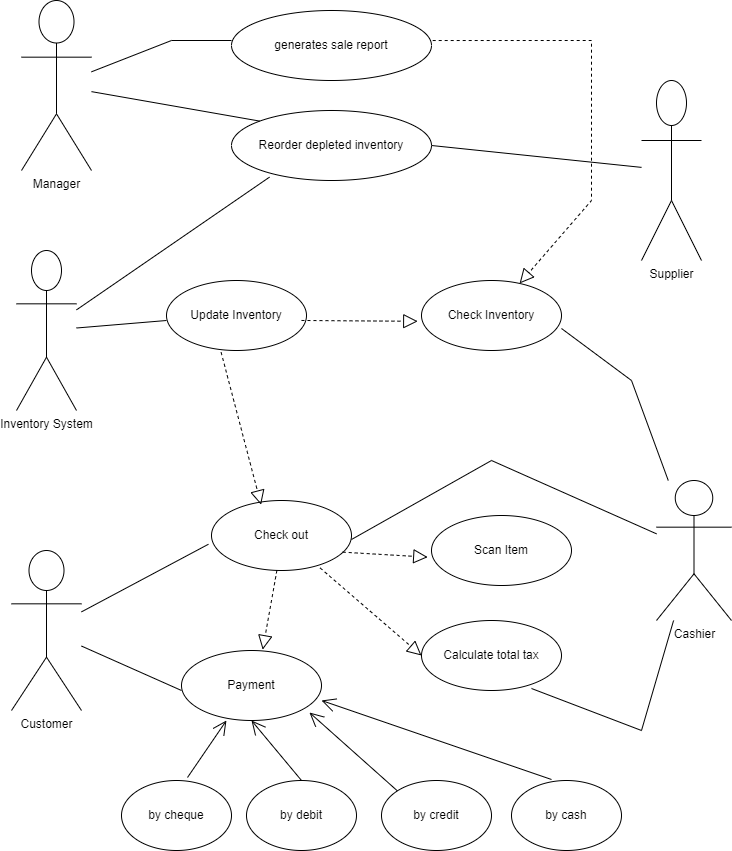

The diagram above was exported from draw.io. Its source (the exported page's mxGraphModel, read from the mxfile embedded in the PNG):
<mxGraphModel dx="2228" dy="2300" grid="1" gridSize="10" guides="1" tooltips="1" connect="1" arrows="1" fold="1" page="1" pageScale="1" pageWidth="850" pageHeight="1100" math="0" shadow="0">
  <root>
    <mxCell id="0" />
    <mxCell id="1" parent="0" />
    <mxCell id="uq_NBac6_WCj6lcZAyU4-1" value="Cashier" style="shape=umlActor;verticalLabelPosition=bottom;verticalAlign=top;html=1;outlineConnect=0;" vertex="1" parent="1">
      <mxGeometry x="705" y="360" width="75" height="140" as="geometry" />
    </mxCell>
    <mxCell id="uq_NBac6_WCj6lcZAyU4-2" value="Supplier" style="shape=umlActor;verticalLabelPosition=bottom;verticalAlign=top;html=1;outlineConnect=0;" vertex="1" parent="1">
      <mxGeometry x="690" y="-40" width="60" height="180" as="geometry" />
    </mxCell>
    <mxCell id="uq_NBac6_WCj6lcZAyU4-3" value="Customer" style="shape=umlActor;verticalLabelPosition=bottom;verticalAlign=top;html=1;outlineConnect=0;" vertex="1" parent="1">
      <mxGeometry x="60" y="430" width="70" height="160" as="geometry" />
    </mxCell>
    <mxCell id="uq_NBac6_WCj6lcZAyU4-4" value="Inventory System" style="shape=umlActor;verticalLabelPosition=bottom;verticalAlign=top;html=1;outlineConnect=0;" vertex="1" parent="1">
      <mxGeometry x="65" y="130" width="60" height="160" as="geometry" />
    </mxCell>
    <mxCell id="uq_NBac6_WCj6lcZAyU4-5" value="Manager" style="shape=umlActor;verticalLabelPosition=bottom;verticalAlign=top;html=1;outlineConnect=0;" vertex="1" parent="1">
      <mxGeometry x="70" y="-120" width="70" height="170" as="geometry" />
    </mxCell>
    <mxCell id="uq_NBac6_WCj6lcZAyU4-6" value="Update Inventory" style="ellipse;whiteSpace=wrap;html=1;" vertex="1" parent="1">
      <mxGeometry x="215" y="160" width="140" height="70" as="geometry" />
    </mxCell>
    <mxCell id="uq_NBac6_WCj6lcZAyU4-7" value="generates sale report" style="ellipse;whiteSpace=wrap;html=1;" vertex="1" parent="1">
      <mxGeometry x="280" y="-110" width="200" height="70" as="geometry" />
    </mxCell>
    <mxCell id="uq_NBac6_WCj6lcZAyU4-9" value="Check Inventory" style="ellipse;whiteSpace=wrap;html=1;" vertex="1" parent="1">
      <mxGeometry x="470" y="160" width="140" height="70" as="geometry" />
    </mxCell>
    <mxCell id="uq_NBac6_WCj6lcZAyU4-10" value="Reorder depleted inventory" style="ellipse;whiteSpace=wrap;html=1;" vertex="1" parent="1">
      <mxGeometry x="280" y="-10" width="200" height="70" as="geometry" />
    </mxCell>
    <mxCell id="uq_NBac6_WCj6lcZAyU4-11" value="Check out" style="ellipse;whiteSpace=wrap;html=1;" vertex="1" parent="1">
      <mxGeometry x="260" y="380" width="140" height="70" as="geometry" />
    </mxCell>
    <mxCell id="uq_NBac6_WCj6lcZAyU4-12" value="Scan Item" style="ellipse;whiteSpace=wrap;html=1;" vertex="1" parent="1">
      <mxGeometry x="480" y="395" width="140" height="70" as="geometry" />
    </mxCell>
    <mxCell id="uq_NBac6_WCj6lcZAyU4-13" value="Calculate total tax" style="ellipse;whiteSpace=wrap;html=1;" vertex="1" parent="1">
      <mxGeometry x="470" y="500" width="140" height="70" as="geometry" />
    </mxCell>
    <mxCell id="uq_NBac6_WCj6lcZAyU4-14" value="Payment" style="ellipse;whiteSpace=wrap;html=1;" vertex="1" parent="1">
      <mxGeometry x="230" y="530" width="140" height="70" as="geometry" />
    </mxCell>
    <mxCell id="uq_NBac6_WCj6lcZAyU4-15" value="by cash" style="ellipse;whiteSpace=wrap;html=1;" vertex="1" parent="1">
      <mxGeometry x="560" y="660" width="110" height="70" as="geometry" />
    </mxCell>
    <mxCell id="uq_NBac6_WCj6lcZAyU4-16" value="by cheque" style="ellipse;whiteSpace=wrap;html=1;" vertex="1" parent="1">
      <mxGeometry x="170" y="660" width="110" height="70" as="geometry" />
    </mxCell>
    <mxCell id="uq_NBac6_WCj6lcZAyU4-17" value="by debit" style="ellipse;whiteSpace=wrap;html=1;" vertex="1" parent="1">
      <mxGeometry x="295" y="660" width="110" height="70" as="geometry" />
    </mxCell>
    <mxCell id="uq_NBac6_WCj6lcZAyU4-18" value="by credit" style="ellipse;whiteSpace=wrap;html=1;" vertex="1" parent="1">
      <mxGeometry x="430" y="660" width="110" height="70" as="geometry" />
    </mxCell>
    <mxCell id="uq_NBac6_WCj6lcZAyU4-20" value="" style="endArrow=open;endFill=1;endSize=12;html=1;rounded=0;entryX=0.914;entryY=0.886;entryDx=0;entryDy=0;entryPerimeter=0;exitX=0;exitY=0;exitDx=0;exitDy=0;" edge="1" parent="1" source="uq_NBac6_WCj6lcZAyU4-18" target="uq_NBac6_WCj6lcZAyU4-14">
      <mxGeometry width="160" relative="1" as="geometry">
        <mxPoint x="330" y="830" as="sourcePoint" />
        <mxPoint x="490" y="830" as="targetPoint" />
      </mxGeometry>
    </mxCell>
    <mxCell id="uq_NBac6_WCj6lcZAyU4-22" value="" style="endArrow=open;endFill=1;endSize=12;html=1;rounded=0;exitX=0.6;exitY=-0.043;exitDx=0;exitDy=0;exitPerimeter=0;entryX=0.321;entryY=1;entryDx=0;entryDy=0;entryPerimeter=0;" edge="1" parent="1" source="uq_NBac6_WCj6lcZAyU4-16" target="uq_NBac6_WCj6lcZAyU4-14">
      <mxGeometry width="160" relative="1" as="geometry">
        <mxPoint x="320" y="620" as="sourcePoint" />
        <mxPoint x="480" y="620" as="targetPoint" />
      </mxGeometry>
    </mxCell>
    <mxCell id="uq_NBac6_WCj6lcZAyU4-23" value="" style="endArrow=open;endFill=1;endSize=12;html=1;rounded=0;exitX=0.5;exitY=0;exitDx=0;exitDy=0;entryX=0.5;entryY=1;entryDx=0;entryDy=0;" edge="1" parent="1" source="uq_NBac6_WCj6lcZAyU4-17" target="uq_NBac6_WCj6lcZAyU4-14">
      <mxGeometry width="160" relative="1" as="geometry">
        <mxPoint x="340" y="650" as="sourcePoint" />
        <mxPoint x="500" y="650" as="targetPoint" />
      </mxGeometry>
    </mxCell>
    <mxCell id="uq_NBac6_WCj6lcZAyU4-24" value="" style="endArrow=open;endFill=1;endSize=12;html=1;rounded=0;entryX=1;entryY=0.714;entryDx=0;entryDy=0;entryPerimeter=0;" edge="1" parent="1" target="uq_NBac6_WCj6lcZAyU4-14">
      <mxGeometry width="160" relative="1" as="geometry">
        <mxPoint x="600" y="659" as="sourcePoint" />
        <mxPoint x="760" y="659" as="targetPoint" />
      </mxGeometry>
    </mxCell>
    <mxCell id="uq_NBac6_WCj6lcZAyU4-32" value="" style="endArrow=none;html=1;rounded=0;" edge="1" parent="1" source="uq_NBac6_WCj6lcZAyU4-5">
      <mxGeometry width="50" height="50" relative="1" as="geometry">
        <mxPoint x="160" y="-60" as="sourcePoint" />
        <mxPoint x="280" y="-80" as="targetPoint" />
        <Array as="points">
          <mxPoint x="220" y="-80" />
        </Array>
      </mxGeometry>
    </mxCell>
    <mxCell id="uq_NBac6_WCj6lcZAyU4-34" value="" style="endArrow=none;html=1;rounded=0;entryX=0;entryY=0;entryDx=0;entryDy=0;" edge="1" parent="1" source="uq_NBac6_WCj6lcZAyU4-5" target="uq_NBac6_WCj6lcZAyU4-10">
      <mxGeometry width="50" height="50" relative="1" as="geometry">
        <mxPoint x="200" y="80" as="sourcePoint" />
        <mxPoint x="250" y="30" as="targetPoint" />
      </mxGeometry>
    </mxCell>
    <mxCell id="uq_NBac6_WCj6lcZAyU4-35" value="" style="endArrow=none;html=1;rounded=0;entryX=0.19;entryY=0.952;entryDx=0;entryDy=0;entryPerimeter=0;" edge="1" parent="1" source="uq_NBac6_WCj6lcZAyU4-4" target="uq_NBac6_WCj6lcZAyU4-10">
      <mxGeometry width="50" height="50" relative="1" as="geometry">
        <mxPoint x="210" y="110" as="sourcePoint" />
        <mxPoint x="320" y="70" as="targetPoint" />
      </mxGeometry>
    </mxCell>
    <mxCell id="uq_NBac6_WCj6lcZAyU4-36" value="" style="endArrow=none;html=1;rounded=0;entryX=-0.022;entryY=0.625;entryDx=0;entryDy=0;entryPerimeter=0;" edge="1" parent="1" source="uq_NBac6_WCj6lcZAyU4-3" target="uq_NBac6_WCj6lcZAyU4-11">
      <mxGeometry width="50" height="50" relative="1" as="geometry">
        <mxPoint x="165" y="440" as="sourcePoint" />
        <mxPoint x="215" y="390" as="targetPoint" />
      </mxGeometry>
    </mxCell>
    <mxCell id="uq_NBac6_WCj6lcZAyU4-37" value="" style="endArrow=none;html=1;rounded=0;" edge="1" parent="1" source="uq_NBac6_WCj6lcZAyU4-3">
      <mxGeometry width="50" height="50" relative="1" as="geometry">
        <mxPoint x="180" y="620" as="sourcePoint" />
        <mxPoint x="230" y="570" as="targetPoint" />
      </mxGeometry>
    </mxCell>
    <mxCell id="uq_NBac6_WCj6lcZAyU4-38" value="" style="endArrow=none;html=1;rounded=0;" edge="1" parent="1" source="uq_NBac6_WCj6lcZAyU4-4">
      <mxGeometry width="50" height="50" relative="1" as="geometry">
        <mxPoint x="165" y="250" as="sourcePoint" />
        <mxPoint x="215" y="200" as="targetPoint" />
      </mxGeometry>
    </mxCell>
    <mxCell id="uq_NBac6_WCj6lcZAyU4-39" value="" style="endArrow=none;html=1;rounded=0;exitX=1;exitY=0.5;exitDx=0;exitDy=0;" edge="1" parent="1" source="uq_NBac6_WCj6lcZAyU4-10" target="uq_NBac6_WCj6lcZAyU4-2">
      <mxGeometry width="50" height="50" relative="1" as="geometry">
        <mxPoint x="590" y="100" as="sourcePoint" />
        <mxPoint x="640" y="50" as="targetPoint" />
      </mxGeometry>
    </mxCell>
    <mxCell id="uq_NBac6_WCj6lcZAyU4-40" value="" style="endArrow=none;html=1;rounded=0;exitX=1;exitY=0.5;exitDx=0;exitDy=0;" edge="1" parent="1" target="uq_NBac6_WCj6lcZAyU4-1">
      <mxGeometry width="50" height="50" relative="1" as="geometry">
        <mxPoint x="580" y="568" as="sourcePoint" />
        <mxPoint x="790" y="590" as="targetPoint" />
        <Array as="points">
          <mxPoint x="690" y="610" />
        </Array>
      </mxGeometry>
    </mxCell>
    <mxCell id="uq_NBac6_WCj6lcZAyU4-41" value="" style="endArrow=none;html=1;rounded=0;exitX=1;exitY=0.5;exitDx=0;exitDy=0;" edge="1" parent="1" target="uq_NBac6_WCj6lcZAyU4-1">
      <mxGeometry width="50" height="50" relative="1" as="geometry">
        <mxPoint x="610" y="208" as="sourcePoint" />
        <mxPoint x="680" y="390" as="targetPoint" />
        <Array as="points">
          <mxPoint x="680" y="260" />
        </Array>
      </mxGeometry>
    </mxCell>
    <mxCell id="uq_NBac6_WCj6lcZAyU4-42" value="" style="endArrow=none;html=1;rounded=0;exitX=1;exitY=0.5;exitDx=0;exitDy=0;" edge="1" parent="1" target="uq_NBac6_WCj6lcZAyU4-1">
      <mxGeometry width="50" height="50" relative="1" as="geometry">
        <mxPoint x="400" y="419" as="sourcePoint" />
        <mxPoint x="610" y="441" as="targetPoint" />
        <Array as="points">
          <mxPoint x="540" y="340" />
        </Array>
      </mxGeometry>
    </mxCell>
    <mxCell id="uq_NBac6_WCj6lcZAyU4-43" value="" style="endArrow=block;dashed=1;endFill=0;endSize=12;html=1;rounded=0;exitX=0.39;exitY=1.024;exitDx=0;exitDy=0;exitPerimeter=0;entryX=0.354;entryY=0.06;entryDx=0;entryDy=0;entryPerimeter=0;" edge="1" parent="1" source="uq_NBac6_WCj6lcZAyU4-6" target="uq_NBac6_WCj6lcZAyU4-11">
      <mxGeometry width="160" relative="1" as="geometry">
        <mxPoint x="190" y="300" as="sourcePoint" />
        <mxPoint x="310" y="370" as="targetPoint" />
      </mxGeometry>
    </mxCell>
    <mxCell id="uq_NBac6_WCj6lcZAyU4-44" value="" style="endArrow=block;dashed=1;endFill=0;endSize=12;html=1;rounded=0;exitX=0.937;exitY=0.738;exitDx=0;exitDy=0;exitPerimeter=0;entryX=-0.027;entryY=0.595;entryDx=0;entryDy=0;entryPerimeter=0;" edge="1" parent="1" source="uq_NBac6_WCj6lcZAyU4-11" target="uq_NBac6_WCj6lcZAyU4-12">
      <mxGeometry width="160" relative="1" as="geometry">
        <mxPoint x="400" y="432" as="sourcePoint" />
        <mxPoint x="440" y="570" as="targetPoint" />
      </mxGeometry>
    </mxCell>
    <mxCell id="uq_NBac6_WCj6lcZAyU4-45" value="" style="endArrow=block;dashed=1;endFill=0;endSize=12;html=1;rounded=0;exitX=0.467;exitY=1;exitDx=0;exitDy=0;exitPerimeter=0;entryX=0.58;entryY=-0.012;entryDx=0;entryDy=0;entryPerimeter=0;" edge="1" parent="1" source="uq_NBac6_WCj6lcZAyU4-11" target="uq_NBac6_WCj6lcZAyU4-14">
      <mxGeometry width="160" relative="1" as="geometry">
        <mxPoint x="330" y="452" as="sourcePoint" />
        <mxPoint x="370" y="590" as="targetPoint" />
      </mxGeometry>
    </mxCell>
    <mxCell id="uq_NBac6_WCj6lcZAyU4-46" value="" style="endArrow=block;dashed=1;endFill=0;endSize=12;html=1;rounded=0;exitX=0.776;exitY=0.964;exitDx=0;exitDy=0;exitPerimeter=0;entryX=0;entryY=0.5;entryDx=0;entryDy=0;" edge="1" parent="1" source="uq_NBac6_WCj6lcZAyU4-11" target="uq_NBac6_WCj6lcZAyU4-13">
      <mxGeometry width="160" relative="1" as="geometry">
        <mxPoint x="385" y="432" as="sourcePoint" />
        <mxPoint x="425" y="570" as="targetPoint" />
      </mxGeometry>
    </mxCell>
    <mxCell id="uq_NBac6_WCj6lcZAyU4-47" value="" style="endArrow=block;dashed=1;endFill=0;endSize=12;html=1;rounded=0;exitX=0.964;exitY=0.571;exitDx=0;exitDy=0;exitPerimeter=0;entryX=-0.027;entryY=0.583;entryDx=0;entryDy=0;entryPerimeter=0;" edge="1" parent="1" source="uq_NBac6_WCj6lcZAyU4-6" target="uq_NBac6_WCj6lcZAyU4-9">
      <mxGeometry width="160" relative="1" as="geometry">
        <mxPoint x="310" y="272" as="sourcePoint" />
        <mxPoint x="350" y="410" as="targetPoint" />
      </mxGeometry>
    </mxCell>
    <mxCell id="uq_NBac6_WCj6lcZAyU4-48" value="" style="endArrow=block;dashed=1;endFill=0;endSize=12;html=1;rounded=0;exitX=1.006;exitY=0.429;exitDx=0;exitDy=0;exitPerimeter=0;" edge="1" parent="1" source="uq_NBac6_WCj6lcZAyU4-7" target="uq_NBac6_WCj6lcZAyU4-9">
      <mxGeometry width="160" relative="1" as="geometry">
        <mxPoint x="560" y="-70" as="sourcePoint" />
        <mxPoint x="600" y="140" as="targetPoint" />
        <Array as="points">
          <mxPoint x="640" y="-80" />
          <mxPoint x="640" y="80" />
        </Array>
      </mxGeometry>
    </mxCell>
  </root>
</mxGraphModel>